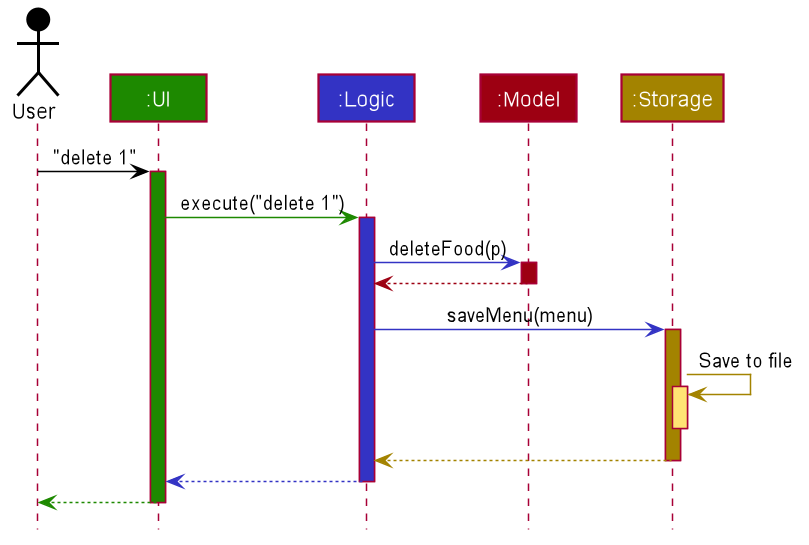

The diagram above was rendered by PlantUML. Its source (embedded in the PNG):
@startuml








skinparam BackgroundColor #FFFFFFF

skinparam Shadowing false

skinparam Class {
    FontColor #FFFFFF
    BorderThickness 1
    BorderColor #FFFFFF
    StereotypeFontColor #FFFFFF
    FontName Arial
}

skinparam Actor {
    BorderColor #000000
    Color #000000
    FontName Arial
}

skinparam Sequence {
    MessageAlign center
    BoxFontSize 15
    BoxPadding 0
    BoxFontColor #FFFFFF
    FontName Arial
}

skinparam Participant {
    FontColor #FFFFFFF
    Padding 20
}

skinparam MinClassWidth 50
skinparam ParticipantPadding 10
skinparam Shadowing false
skinparam DefaultTextAlignment center
skinparam packageStyle Rectangle

hide footbox
hide members
hide circle

Actor User as user #000000
Participant ":UI" as ui #1D8900
Participant ":Logic" as logic #3333C4
Participant ":Model" as model #9D0012
Participant ":Storage" as storage #A38300

user -[#000000]> ui : "delete 1"
activate ui #1D8900

ui -[#1D8900]> logic : execute("delete 1")
activate logic #3333C4

logic -[#3333C4]> model : deleteFood(p)
activate model #9D0012

model -[#9D0012]-> logic
deactivate model

logic -[#3333C4]> storage : saveMenu(menu)
activate storage #A38300

storage -[#A38300]> storage : Save to file
activate storage #FFE374
deactivate storage

storage --[#A38300]> logic
deactivate storage

logic --[#3333C4]> ui
deactivate logic

ui--[#1D8900]> user
deactivate ui
@enduml